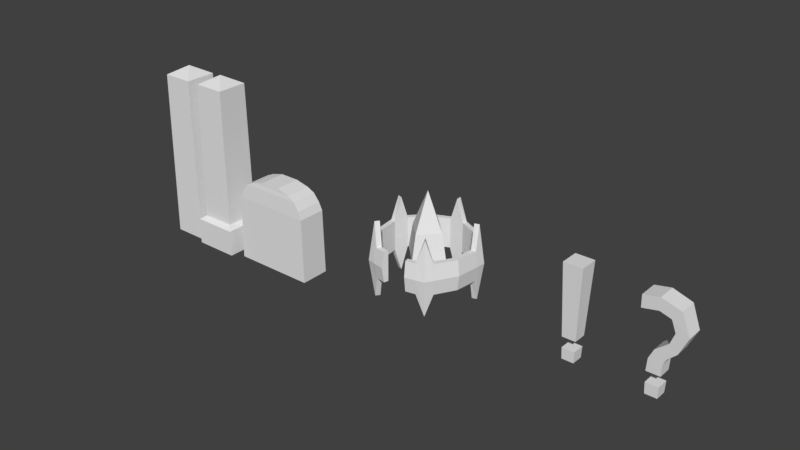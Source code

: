 # Source: misc.blend  (saved by Blender 2.79.0; exported with 4.5.12 LTS)
import bpy
from mathutils import Matrix  # noqa: F401  (used for matrix-valued properties, if any)

bpy.ops.wm.read_factory_settings(use_empty=True)
scene = bpy.context.scene
scene.name = 'Scene'

# ---- collections
col_collection_1 = bpy.data.collections.new('Collection 1'); scene.collection.children.link(col_collection_1)

# ---- world
world_world = bpy.data.worlds.new('World'); scene.world = world_world
world_world.color = (0.05088, 0.05088, 0.05088)
world_world.use_sun_shadow = False
world_world.sun_shadow_jitter_overblur = 0.0
world_world.cycles.sampling_method = 'MANUAL'

# ---- meshes
me_pylon01 = bpy.data.meshes.new('pylon01')
me_pylon01.from_pydata([(-0.1825, 0.2512, 0.4028), (-0.1825, 0.2512, 0.5972), (0.1825, 0.2512, 0.4028), (0.1825, 0.2512, 0.5972), (0.2953, -0.09594, 0.4028), (0.2953, -0.09594, 0.5972), (-0.0784, -0.2945, 0.4027), (0.0784, -0.2945, 0.5973), (-0.2953, -0.09594, 0.4028), (-0.2953, -0.09594, 0.5972), (0.1642, 0.2261, 0.5972), (-0.1642, 0.2261, 0.5972), (0.2657, -0.08635, 0.5972), (0.07056, -0.265, 0.5973), (-0.2657, -0.08635, 0.5972), (-0.1642, 0.2261, 0.4028), (0.1642, 0.2261, 0.4028), (0.2657, -0.08635, 0.4028), (-0.07056, -0.265, 0.4027), (-0.2657, -0.08635, 0.4028), (-0.1913, 0.2633, 0.5), (0.1913, 0.2633, 0.5), (0.3095, -0.1006, 0.5), (-0.08218, -0.3087, 0.5), (-0.3095, -0.1006, 0.5), (-0.1383, 0.0, 0.5001), (0.1076, 0.0, 0.66), (-1.953e-08, 0.0, 0.1), (-1.437e-10, 0.1383, 0.5017), (-1.437e-10, -0.1383, 0.5001), (1.921e-08, 0.0, 0.9), (1.336e-08, -0.1076, 0.66), (0.1383, 0.0, 0.5001), (1.336e-08, 0.1076, 0.66), (-0.1076, 0.0, 0.66), (-0.1076, 0.0, 0.34), (-1.365e-08, 0.1076, 0.34), (-1.365e-08, -0.1076, 0.34), (0.1076, 0.0, 0.34), (-0.1829, -0.2518, 0.2565), (-0.1829, -0.2518, 0.7435), (-0.1646, -0.2266, 0.7435), (-0.1646, -0.2266, 0.2565), (-0.204, -0.2808, 0.5), (0.1829, -0.2518, 0.2565), (0.1829, -0.2518, 0.7435), (0.1646, -0.2266, 0.7435), (0.1646, -0.2266, 0.2565), (0.204, -0.2808, 0.5), (0.296, 0.09617, 0.2565), (0.296, 0.09617, 0.7435), (0.2664, 0.08655, 0.7435), (0.2664, 0.08655, 0.2565), (0.3301, 0.1073, 0.5), (-0.296, 0.09617, 0.2565), (-0.296, 0.09617, 0.7435), (-0.2664, 0.08655, 0.7435), (-0.2664, 0.08655, 0.2565), (-0.3301, 0.1073, 0.5), (1.719e-07, 0.3112, 0.2565), (1.719e-07, 0.3112, 0.7435), (1.443e-07, 0.2801, 0.7435), (1.443e-07, 0.2801, 0.2565), (1.815e-07, 0.3471, 0.5), (-0.142, -0.2815, 0.5974), (-0.1278, -0.2533, 0.5974), (-0.142, -0.2815, 0.4026), (-0.1278, -0.2533, 0.4026), (-0.1489, -0.2951, 0.5), (0.2238, -0.2221, 0.5974), (0.2014, -0.1999, 0.5974), (0.2238, -0.2221, 0.4026), (0.2014, -0.1999, 0.4026), (0.2346, -0.2328, 0.5), (0.2804, 0.1443, 0.5974), (0.2523, 0.1298, 0.5974), (0.2804, 0.1443, 0.4026), (0.2523, 0.1298, 0.4026), (0.2939, 0.1512, 0.5), (-0.05056, 0.3112, 0.5974), (-0.0455, 0.2801, 0.5974), (-0.05056, 0.3112, 0.4026), (-0.0455, 0.2801, 0.4026), (-0.053, 0.3262, 0.5), (-0.3116, 0.04809, 0.5974), (-0.2804, 0.04328, 0.5974), (-0.3116, 0.04809, 0.4026), (-0.2804, 0.04328, 0.4026), (-0.3267, 0.05041, 0.5), (-0.2238, -0.2221, 0.4026), (-0.2014, -0.1999, 0.4026), (-0.2346, -0.2328, 0.5), (-0.2238, -0.2221, 0.5974), (-0.2014, -0.1999, 0.5974), (-0.2804, 0.1443, 0.4026), (-0.2523, 0.1298, 0.4026), (-0.2939, 0.1512, 0.5), (-0.2804, 0.1443, 0.5974), (-0.2523, 0.1298, 0.5974), (0.05056, 0.3112, 0.4026), (0.0455, 0.2801, 0.4026), (0.053, 0.3262, 0.5), (0.05056, 0.3112, 0.5974), (0.0455, 0.2801, 0.5974), (0.3116, 0.04809, 0.4026), (0.2804, 0.04328, 0.4026), (0.3267, 0.05041, 0.5), (0.3116, 0.04809, 0.5974), (0.2804, 0.04328, 0.5974), (0.142, -0.2815, 0.4026), (0.1278, -0.2533, 0.4026), (0.1489, -0.2951, 0.5), (0.142, -0.2815, 0.5974), (0.1278, -0.2533, 0.5974), (0.08218, -0.3087, 0.5), (0.0784, -0.2945, 0.4027), (-0.0784, -0.2945, 0.5973), (-0.07056, -0.265, 0.5973), (0.07056, -0.265, 0.4027)], [], [(101, 102, 3, 21), (106, 107, 5, 22), (111, 112, 7, 114), (91, 92, 9, 24), (96, 97, 1, 20), (84, 9, 14, 85), (64, 116, 117, 65), (69, 5, 12, 70), (79, 1, 11, 80), (74, 3, 10, 75), (80, 11, 15, 82), (89, 8, 19, 90), (109, 115, 118, 110), (99, 2, 16, 100), (104, 4, 17, 105), (94, 0, 15, 95), (85, 14, 19, 87), (65, 117, 18, 67), (70, 12, 17, 72), (75, 10, 16, 77), (94, 96, 20, 0), (89, 91, 24, 8), (109, 111, 114, 115), (104, 106, 22, 4), (99, 101, 21, 2), (36, 27, 35), (36, 28, 32, 38), (38, 32, 29, 37), (32, 28, 33, 26), (26, 30, 31), (33, 34, 30), (29, 31, 34, 25), (31, 30, 34), (35, 27, 37), (28, 25, 34, 33), (26, 33, 30), (32, 26, 31, 29), (25, 35, 37, 29), (27, 38, 37), (27, 36, 38), (28, 36, 35, 25), (66, 68, 43, 39), (93, 41, 42, 90), (66, 39, 42, 67), (92, 40, 41, 93), (68, 64, 40, 43), (71, 73, 48, 44), (113, 46, 47, 110), (71, 44, 47, 72), (112, 45, 46, 113), (73, 69, 45, 48), (76, 78, 53, 49), (108, 51, 52, 105), (76, 49, 52, 77), (107, 50, 51, 108), (78, 74, 50, 53), (86, 88, 58, 54), (98, 56, 57, 95), (86, 54, 57, 87), (97, 55, 56, 98), (88, 84, 55, 58), (81, 83, 63, 59), (81, 59, 62, 82), (103, 61, 62, 100), (102, 60, 61, 103), (83, 79, 60, 63), (23, 116, 64, 68), (6, 66, 67, 18), (6, 23, 68, 66), (41, 65, 67, 42), (40, 64, 65, 41), (22, 5, 69, 73), (4, 71, 72, 17), (4, 22, 73, 71), (46, 70, 72, 47), (45, 69, 70, 46), (21, 3, 74, 78), (2, 76, 77, 16), (2, 21, 78, 76), (51, 75, 77, 52), (50, 74, 75, 51), (20, 1, 79, 83), (0, 81, 82, 15), (0, 20, 83, 81), (61, 80, 82, 62), (60, 79, 80, 61), (24, 9, 84, 88), (8, 86, 87, 19), (8, 24, 88, 86), (56, 85, 87, 57), (55, 84, 85, 56), (9, 92, 93, 14), (14, 93, 90, 19), (39, 43, 91, 89), (39, 89, 90, 42), (43, 40, 92, 91), (1, 97, 98, 11), (11, 98, 95, 15), (54, 58, 96, 94), (54, 94, 95, 57), (58, 55, 97, 96), (3, 102, 103, 10), (10, 103, 100, 16), (59, 63, 101, 99), (59, 99, 100, 62), (63, 60, 102, 101), (5, 107, 108, 12), (12, 108, 105, 17), (49, 53, 106, 104), (49, 104, 105, 52), (53, 50, 107, 106), (7, 112, 113, 13), (13, 113, 110, 118), (44, 48, 111, 109), (44, 109, 110, 47), (48, 45, 112, 111), (116, 23, 6, 18, 117), (115, 114, 7, 13, 118)])
me_pylon01.use_remesh_preserve_volume = False
me_pylon01.use_remesh_preserve_attributes = False
me_pylon01.use_mirror_vertex_groups = False
me_pylon01.update()
me_questionmark = bpy.data.meshes.new('questionMark')
me_questionmark.from_pydata([(-0.0375, -0.0375, 0.2), (-3.725e-09, -0.05704, 0.7211), (-0.0375, 0.0375, 0.2), (-3.725e-09, 0.05704, 0.7211), (0.0375, -0.0375, 0.2), (0.0, -0.06, 0.8), (0.0375, 0.0375, 0.2), (0.0, 0.06, 0.8), (-0.0402, -0.0402, 0.272), (-0.0402, 0.0402, 0.272), (0.0402, 0.0402, 0.272), (0.0402, -0.0402, 0.272), (0.04279, -0.04279, 0.341), (-0.04279, -0.04279, 0.341), (0.04279, 0.04279, 0.341), (-0.04279, 0.04279, 0.341), (-0.03623, -0.04623, 0.4228), (-0.03623, 0.04623, 0.4228), (0.04554, 0.04554, 0.4144), (0.04554, -0.04554, 0.4144), (0.09689, -0.05312, 0.6264), (0.09689, 0.05312, 0.6264), (0.1731, 0.05312, 0.6264), (0.1731, -0.05312, 0.6264), (0.07, 0.05002, 0.5538), (0.12, 0.04857, 0.5092), (0.12, -0.04857, 0.5092), (0.07, -0.05002, 0.5538), (0.07, -0.05621, 0.699), (0.07, 0.05621, 0.699), (0.12, 0.05725, 0.7626), (0.12, -0.05725, 0.7626), (-0.006123, -0.04812, 0.4883), (0.06606, -0.04706, 0.4568), (0.06606, 0.04706, 0.4568), (-0.006123, 0.04812, 0.4883), (-0.1, -0.05704, 0.7011), (-0.1, 0.05704, 0.7011), (-0.1, -0.06, 0.78), (-0.1, 0.06, 0.78)], [], [(28, 1, 3, 29), (29, 3, 7, 30), (30, 7, 5, 31), (31, 5, 1, 28), (2, 6, 4, 0), (7, 3, 37, 39), (4, 11, 8, 0), (6, 10, 11, 4), (2, 9, 10, 6), (0, 8, 9, 2), (12, 13, 15, 14), (10, 9, 8, 11), (12, 19, 16, 13), (14, 18, 19, 12), (15, 17, 18, 14), (13, 16, 17, 15), (26, 23, 20, 27), (25, 22, 23, 26), (24, 21, 22, 25), (27, 20, 21, 24), (19, 33, 32, 16), (32, 27, 24, 35), (35, 24, 25, 34), (34, 25, 26, 33), (23, 31, 28, 20), (22, 30, 31, 23), (21, 29, 30, 22), (20, 28, 29, 21), (39, 37, 36, 38), (16, 32, 35, 17), (17, 35, 34, 18), (18, 34, 33, 19), (33, 26, 27, 32), (5, 7, 39, 38), (3, 1, 36, 37), (1, 5, 38, 36)])
me_questionmark.use_remesh_preserve_volume = False
me_questionmark.use_remesh_preserve_attributes = False
me_questionmark.use_mirror_vertex_groups = False
me_questionmark.update()
me_exclamationmark = bpy.data.meshes.new('exclamationMark')
me_exclamationmark.from_pydata([(-0.0375, -0.0375, 0.2), (-0.06, -0.06, 0.8), (-0.0375, 0.0375, 0.2), (-0.06, 0.06, 0.8), (0.0375, -0.0375, 0.2), (0.06, -0.06, 0.8), (0.0375, 0.0375, 0.2), (0.06, 0.06, 0.8), (-0.0402, -0.0402, 0.272), (-0.0402, 0.0402, 0.272), (0.0402, 0.0402, 0.272), (0.0402, -0.0402, 0.272), (0.04279, -0.04279, 0.341), (-0.04279, -0.04279, 0.341), (0.04279, 0.04279, 0.341), (-0.04279, 0.04279, 0.341)], [], [(13, 1, 3, 15), (15, 3, 7, 14), (14, 7, 5, 12), (12, 5, 1, 13), (2, 6, 4, 0), (7, 3, 1, 5), (4, 11, 8, 0), (6, 10, 11, 4), (2, 9, 10, 6), (0, 8, 9, 2), (12, 13, 15, 14), (10, 9, 8, 11)])
me_exclamationmark.use_remesh_preserve_volume = False
me_exclamationmark.use_remesh_preserve_attributes = False
me_exclamationmark.use_mirror_vertex_groups = False
me_exclamationmark.update()
me_grave01 = bpy.data.meshes.new('grave01')
me_grave01.from_pydata([(-0.28, -0.1, 1.192e-07), (-0.28, 0.1, 1.192e-07), (0.28, -0.1, 1.192e-07), (0.28, 0.1, 1.192e-07), (-0.2696, -0.09683, 0.4417), (-0.2696, 0.09683, 0.4417), (0.2696, -0.09683, 0.4417), (0.2696, 0.09683, 0.4417), (-0.06615, -0.08532, 0.6), (-0.06615, 0.08532, 0.6), (-0.2082, -0.09046, 0.55), (0.2082, -0.09046, 0.55), (0.2082, 0.09046, 0.55), (-0.2082, 0.09046, 0.55), (0.06615, -0.08532, 0.6), (0.06615, 0.08532, 0.6), (-0.2473, -0.09384, 0.4958), (0.2473, -0.09384, 0.4958), (0.2473, 0.09384, 0.4958), (-0.2473, 0.09384, 0.4958), (0.1579, -0.08667, 0.575), (0.1579, 0.0895, 0.575), (-0.1529, -0.08667, 0.575), (-0.1529, 0.0895, 0.575)], [], [(0, 1, 3, 2), (1, 0, 4, 5), (23, 9, 15, 21), (0, 2, 6, 4), (3, 1, 5, 7), (2, 3, 7, 6), (22, 23, 13, 10), (17, 6, 7, 18), (20, 11, 12, 21), (18, 19, 13, 12), (16, 19, 5, 4), (16, 17, 11, 10), (9, 8, 14, 15), (20, 22, 10, 11), (4, 6, 17, 16), (10, 13, 19, 16), (7, 5, 19, 18), (11, 17, 18, 12), (14, 8, 22, 20), (14, 20, 21, 15), (8, 9, 23, 22), (13, 23, 21, 12)])
me_grave01.use_remesh_preserve_volume = False
me_grave01.use_remesh_preserve_attributes = False
me_grave01.use_mirror_vertex_groups = False
me_grave01.update()
me_obelisk02 = bpy.data.meshes.new('obelisk02')
me_obelisk02.from_pydata([(-0.15, -0.15, -1.788e-08), (-0.15, -0.15, 0.18), (-0.15, 0.15, -1.788e-08), (-0.15, 0.15, 0.18), (0.15, -0.15, -1.788e-08), (0.15, -0.15, 0.18), (0.15, 0.15, -1.788e-08), (0.15, 0.15, 0.18), (-0.1131, -0.1131, 0.204), (-0.1131, 0.1131, 0.204), (0.1131, -0.1131, 0.204), (0.1131, 0.1131, 0.204), (-0.105, -0.105, 1.14), (-0.105, 0.105, 1.14), (0.105, -0.105, 1.14), (0.105, 0.105, 1.14), (0.0, 0.0, 1.2)], [], [(0, 1, 3, 2), (2, 3, 7, 6), (6, 7, 5, 4), (4, 5, 1, 0), (2, 6, 4, 0), (5, 7, 11, 10), (9, 8, 12, 13), (3, 1, 8, 9), (1, 5, 10, 8), (7, 3, 9, 11), (12, 14, 16), (8, 10, 14, 12), (11, 9, 13, 15), (10, 11, 15, 14), (15, 13, 16), (14, 15, 16), (13, 12, 16)])
_uv = me_obelisk02.uv_layers.new(name='UVMap')
_uv.uv.foreach_set('vector', [0.5859, 1.49e-06, 0.5859, 0.1484, 0.7812, 0.1484, 0.7812, 1.49e-06, 0.3906, 0.0, 0.3906, 0.1484, 0.5859, 0.1484, 0.5859, 0.0, 0.1953, 0.0, 0.1953, 0.1484, 0.3906, 0.1484, 0.3906, 0.0, 0.0, 0.0, 0.0, 0.1484, 0.1953, 0.1484, 0.1953, 0.0, 0.7812, 1.0, 1.0, 1.0, 1.0, 0.7812, 0.7812, 0.7812, 0.3906, 0.1484, 0.1953, 0.1484, 0.2148, 0.1719, 0.3711, 0.1719, 0.7617, 0.1719, 0.6055, 0.1719, 0.6133, 0.9453, 0.7539, 0.9453, 0.7812, 0.1484, 0.5859, 0.1484, 0.6055, 0.1719, 0.7617, 0.1719, 0.1953, 0.1484, 0.0, 0.1484, 0.01953, 0.1719, 0.1758, 0.1719, 0.5859, 0.1484, 0.3906, 0.1484, 0.4102, 0.1719, 0.5664, 0.1719, 0.168, 0.9453, 0.02734, 0.9453, 0.09766, 1.0, 0.1758, 0.1719, 0.01953, 0.1719, 0.02734, 0.9453, 0.168, 0.9453, 0.5664, 0.1719, 0.4102, 0.1719, 0.418, 0.9453, 0.5586, 0.9453, 0.3711, 0.1719, 0.2148, 0.1719, 0.2227, 0.9453, 0.3633, 0.9453, 0.5586, 0.9453, 0.418, 0.9453, 0.4883, 1.0, 0.3633, 0.9453, 0.2227, 0.9453, 0.293, 1.0, 0.7539, 0.9453, 0.6133, 0.9453, 0.6836, 1.0])
me_obelisk02.use_remesh_preserve_volume = False
me_obelisk02.use_remesh_preserve_attributes = False
me_obelisk02.use_mirror_vertex_groups = False
me_obelisk02.update()
me_obelisk01 = bpy.data.meshes.new('obelisk01')
me_obelisk01.from_pydata([(-0.115, -0.115, 7.153e-08), (-0.115, 0.115, 7.153e-08), (0.115, -0.115, 7.153e-08), (0.115, 0.115, 7.153e-08), (-0.105, -0.105, 1.14), (-0.105, 0.105, 1.14), (0.105, -0.105, 1.14), (0.105, 0.105, 1.14), (0.0, 0.0, 1.2)], [], [(0, 1, 3, 2), (1, 0, 4, 5), (4, 6, 8), (0, 2, 6, 4), (3, 1, 5, 7), (2, 3, 7, 6), (7, 5, 8), (6, 7, 8), (5, 4, 8)])
_uv = me_obelisk01.uv_layers.new(name='UVMap')
_uv.uv.foreach_set('vector', [1.0, 0.8047, 0.8047, 0.8047, 0.8047, 1.0, 1.0, 1.0, 0.7617, 0.0, 0.6055, 0.0, 0.6133, 0.9453, 0.7539, 0.9453, 0.168, 0.9453, 0.02734, 0.9453, 0.09766, 1.0, 0.1758, 0.0, 0.01953, 0.0, 0.02734, 0.9453, 0.168, 0.9453, 0.5664, 0.0, 0.4102, 0.0, 0.418, 0.9453, 0.5586, 0.9453, 0.3711, 0.0, 0.2148, 0.0, 0.2227, 0.9453, 0.3633, 0.9453, 0.5586, 0.9453, 0.418, 0.9453, 0.4883, 1.0, 0.3633, 0.9453, 0.2227, 0.9453, 0.293, 1.0, 0.7539, 0.9453, 0.6133, 0.9453, 0.6836, 1.0])
me_obelisk01.use_remesh_preserve_volume = False
me_obelisk01.use_remesh_preserve_attributes = False
me_obelisk01.use_mirror_vertex_groups = False
me_obelisk01.update()
arm_armature = bpy.data.armatures.new('Armature')  # bones are not reproduced

# ---- objects
ob_pylonskeleton = bpy.data.objects.new('pylonSkeleton', arm_armature)
ob_pylon01 = bpy.data.objects.new('pylon01', me_pylon01)
ob_questionmark = bpy.data.objects.new('questionMark', me_questionmark)
ob_exclamationmark = bpy.data.objects.new('exclamationMark', me_exclamationmark)
ob_grave01 = bpy.data.objects.new('grave01', me_grave01)
ob_obelisk02 = bpy.data.objects.new('obelisk02', me_obelisk02)
ob_obelisk01 = bpy.data.objects.new('obelisk01', me_obelisk01)

# ---- transforms, parenting, visibility, modifiers, constraints
ob_pylonskeleton.location = (2.0, 0.0, 0.0)
ob_pylonskeleton.lineart.crease_threshold = 0.0
ob_pylon01.parent = ob_pylonskeleton
ob_pylon01.matrix_parent_inverse = Matrix(((1.0, 0.0, 0.0, -2.0), (0.0, 1.0, 0.0, -0.0), (0.0, 0.0, 1.0, -0.0), (0.0, 0.0, 0.0, 1.0)))
ob_pylon01.location = (2.0, 0.0, 0.0)
ob_pylon01.lineart.crease_threshold = 0.0
_vg = ob_pylon01.vertex_groups.new(name='ring')
_vg.add([0, 1, 2, 3, 4, 5, 6, 7, 8, 9, 10, 11, 12, 13, 14, 15, 16, 17, 18, 19, 20, 21, 22, 23, 24, 39, 40, 41, 42, 43, 44, 45, 46, 47, 48, 49, 50, 51, 52, 53, 54, 55, 56, 57, 58, 59, 60, 61, 62, 63, 64, 65, 66, 67, 68, 69, 70, 71, 72, 73, 74, 75, 76, 77, 78, 79, 80, 81, 82, 83, 84, 85, 86, 87, 88, 89, 90, 91, 92, 93, 94, 95, 96, 97, 98, 99, 100, 101, 102, 103, 104, 105, 106, 107, 108, 109, 110, 111, 112, 113, 114, 115, 116, 117, 118], 1.0, 'REPLACE')
_vg = ob_pylon01.vertex_groups.new(name='crystal')
_vg.add([25, 26, 27, 28, 29, 30, 31, 32, 33, 34, 35, 36, 37, 38], 1.0, 'REPLACE')
_m = ob_pylon01.modifiers.new('Armature', 'ARMATURE')
_m.object = ob_pylonskeleton
ob_questionmark.location = (3.5, 0.0, 0.0)
ob_questionmark.lineart.crease_threshold = 0.0
ob_exclamationmark.location = (3.0, 0.0, 0.0)
ob_exclamationmark.lineart.crease_threshold = 0.0
ob_grave01.location = (0.8, 0.0, 0.0)
ob_grave01.lineart.crease_threshold = 0.0
ob_obelisk02.location = (0.3, 0.0, 0.0)
ob_obelisk02.lineart.crease_threshold = 0.0
ob_obelisk01.location = (0.0, 0.0, 0.0)
ob_obelisk01.lineart.crease_threshold = 0.0

# ---- collection membership
col_collection_1.objects.link(ob_pylonskeleton)
col_collection_1.objects.link(ob_pylon01)
col_collection_1.objects.link(ob_questionmark)
col_collection_1.objects.link(ob_exclamationmark)
col_collection_1.objects.link(ob_grave01)
col_collection_1.objects.link(ob_obelisk02)
col_collection_1.objects.link(ob_obelisk01)

# ---- scene / render settings (as saved in the file)
scene.frame_start = 0; scene.frame_end = 191; scene.frame_set(0)
scene.render.engine = 'BLENDER_EEVEE_NEXT'
scene.render.resolution_percentage = 50
scene.render.dither_intensity = 0.0
scene.cycles.use_denoising = False
scene.cycles.samples = 128
scene.cycles.sampling_pattern = 'TABULATED_SOBOL'
scene.cycles.use_adaptive_sampling = False
scene.cycles.use_light_tree = False
scene.cycles.blur_glossy = 0.0
scene.cycles.sample_clamp_indirect = 0.0
scene.view_settings.view_transform = 'Standard'
bpy.context.view_layer.update()

# ---- added for rendering (the .blend has no active camera and no usable light): camera, sun
cam_auto = bpy.data.cameras.new('AutoCamera')
cam_auto.lens = 50.0
cam_auto.sensor_width = 36.0
cam_auto.clip_end = 1000.0
ob_auto_camera = bpy.data.objects.new('AutoCamera', cam_auto)
scene.collection.objects.link(ob_auto_camera)
ob_auto_camera.location = (5.5053, -4.45228, 3.581)
ob_auto_camera.rotation_euler = (1.09748, -7.21219e-08, 0.694738)
scene.camera = ob_auto_camera
light_auto_sun = bpy.data.lights.new('AutoSun', 'SUN')
light_auto_sun.energy = 3.0
light_auto_sun.angle = 0.0523599
ob_auto_sun = bpy.data.objects.new('AutoSun', light_auto_sun)
scene.collection.objects.link(ob_auto_sun)
ob_auto_sun.rotation_euler = (0.872665, 0.174533, 0.523599)
bpy.context.view_layer.update()
